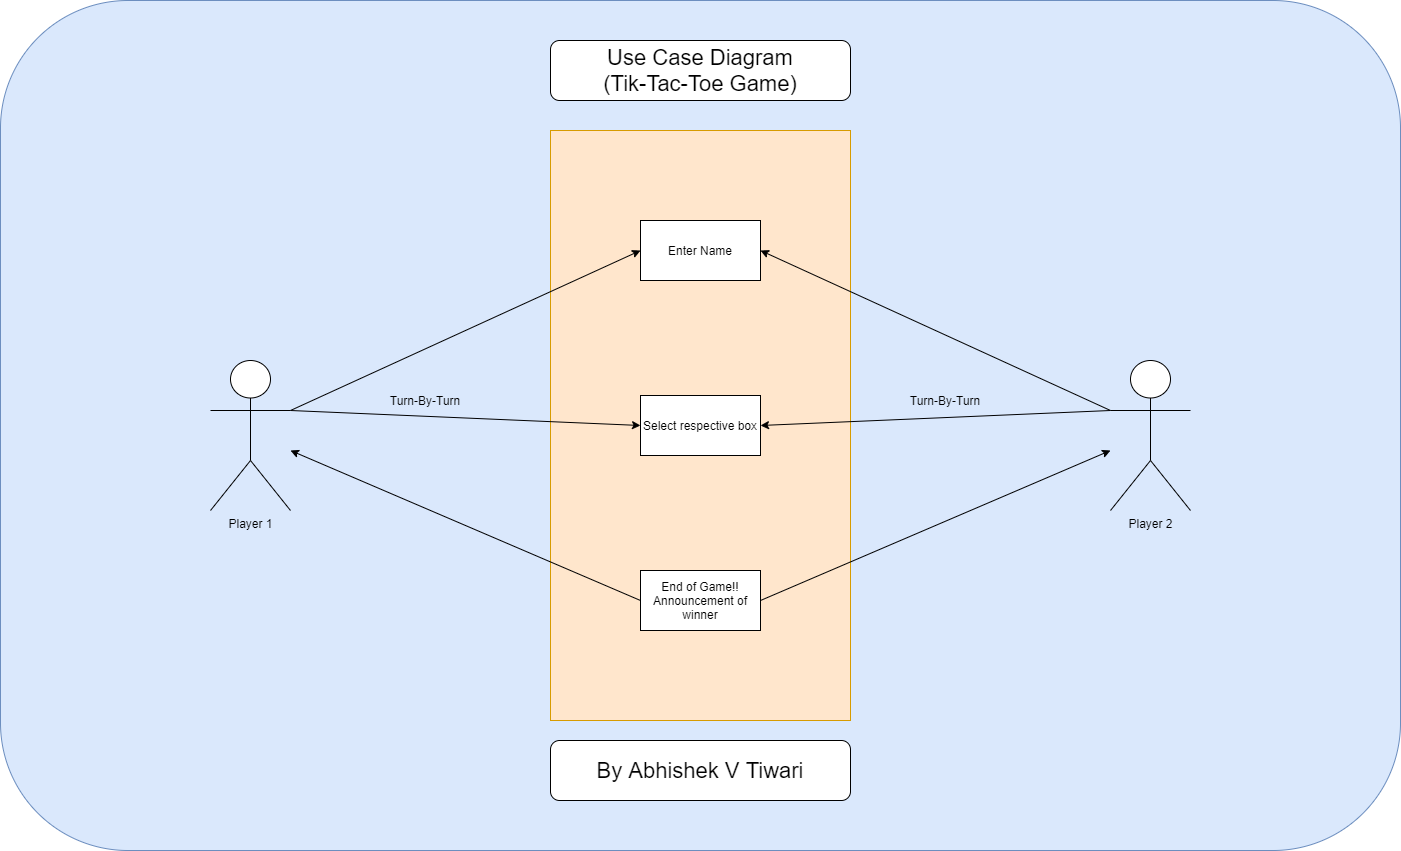

The diagram above was exported from draw.io. Its source (the exported page's mxGraphModel, read from the mxfile embedded in the PNG):
<mxGraphModel dx="1038" dy="628" grid="1" gridSize="10" guides="1" tooltips="1" connect="1" arrows="1" fold="1" page="1" pageScale="1" pageWidth="1400" pageHeight="850" math="0" shadow="0">
  <root>
    <mxCell id="0" />
    <mxCell id="1" parent="0" />
    <mxCell id="6kFuvKvVoJEQmGHY3dFT-6" value="" style="rounded=1;whiteSpace=wrap;html=1;fillColor=#dae8fc;strokeColor=#6c8ebf;" parent="1" vertex="1">
      <mxGeometry width="1400" height="850" as="geometry" />
    </mxCell>
    <mxCell id="6kFuvKvVoJEQmGHY3dFT-7" value="" style="rounded=0;whiteSpace=wrap;html=1;fillColor=#ffe6cc;strokeColor=#d79b00;" parent="1" vertex="1">
      <mxGeometry x="550" y="130" width="300" height="590" as="geometry" />
    </mxCell>
    <mxCell id="6kFuvKvVoJEQmGHY3dFT-1" value="Player 2" style="shape=umlActor;verticalLabelPosition=bottom;verticalAlign=top;html=1;outlineConnect=0;" parent="1" vertex="1">
      <mxGeometry x="1110" y="360" width="80" height="150" as="geometry" />
    </mxCell>
    <mxCell id="6kFuvKvVoJEQmGHY3dFT-2" value="Player 1" style="shape=umlActor;verticalLabelPosition=bottom;verticalAlign=top;html=1;outlineConnect=0;" parent="1" vertex="1">
      <mxGeometry x="210" y="360" width="80" height="150" as="geometry" />
    </mxCell>
    <mxCell id="6kFuvKvVoJEQmGHY3dFT-3" value="Select respective box" style="rounded=0;whiteSpace=wrap;html=1;" parent="1" vertex="1">
      <mxGeometry x="640" y="395" width="120" height="60" as="geometry" />
    </mxCell>
    <mxCell id="6kFuvKvVoJEQmGHY3dFT-4" value="Enter Name" style="rounded=0;whiteSpace=wrap;html=1;" parent="1" vertex="1">
      <mxGeometry x="640" y="220" width="120" height="60" as="geometry" />
    </mxCell>
    <mxCell id="6kFuvKvVoJEQmGHY3dFT-5" value="End of Game!!&lt;br&gt;Announcement of winner" style="rounded=0;whiteSpace=wrap;html=1;" parent="1" vertex="1">
      <mxGeometry x="640" y="570" width="120" height="60" as="geometry" />
    </mxCell>
    <mxCell id="FuwDLfth-mr805h1hzD3-3" value="" style="endArrow=classic;html=1;entryX=0;entryY=0.5;entryDx=0;entryDy=0;" parent="1" target="6kFuvKvVoJEQmGHY3dFT-4" edge="1">
      <mxGeometry width="50" height="50" relative="1" as="geometry">
        <mxPoint x="290" y="410" as="sourcePoint" />
        <mxPoint x="470" y="310" as="targetPoint" />
      </mxGeometry>
    </mxCell>
    <mxCell id="FuwDLfth-mr805h1hzD3-4" value="" style="endArrow=classic;html=1;entryX=1;entryY=0.5;entryDx=0;entryDy=0;exitX=0;exitY=0.3333333333333333;exitDx=0;exitDy=0;exitPerimeter=0;" parent="1" source="6kFuvKvVoJEQmGHY3dFT-1" target="6kFuvKvVoJEQmGHY3dFT-4" edge="1">
      <mxGeometry width="50" height="50" relative="1" as="geometry">
        <mxPoint x="740" y="436.0256410256411" as="sourcePoint" />
        <mxPoint x="1090" y="270" as="targetPoint" />
      </mxGeometry>
    </mxCell>
    <mxCell id="FuwDLfth-mr805h1hzD3-5" value="" style="endArrow=classic;html=1;exitX=1;exitY=0.3333333333333333;exitDx=0;exitDy=0;exitPerimeter=0;entryX=0;entryY=0.5;entryDx=0;entryDy=0;" parent="1" source="6kFuvKvVoJEQmGHY3dFT-2" target="6kFuvKvVoJEQmGHY3dFT-3" edge="1">
      <mxGeometry width="50" height="50" relative="1" as="geometry">
        <mxPoint x="680" y="390" as="sourcePoint" />
        <mxPoint x="730" y="340" as="targetPoint" />
        <Array as="points" />
      </mxGeometry>
    </mxCell>
    <mxCell id="FuwDLfth-mr805h1hzD3-6" value="" style="endArrow=classic;html=1;exitX=0;exitY=0.3333333333333333;exitDx=0;exitDy=0;exitPerimeter=0;entryX=1;entryY=0.5;entryDx=0;entryDy=0;" parent="1" source="6kFuvKvVoJEQmGHY3dFT-1" target="6kFuvKvVoJEQmGHY3dFT-3" edge="1">
      <mxGeometry width="50" height="50" relative="1" as="geometry">
        <mxPoint x="450" y="417.5" as="sourcePoint" />
        <mxPoint x="800" y="432.5" as="targetPoint" />
        <Array as="points" />
      </mxGeometry>
    </mxCell>
    <mxCell id="FuwDLfth-mr805h1hzD3-9" value="" style="endArrow=classic;html=1;exitX=0;exitY=0.5;exitDx=0;exitDy=0;" parent="1" source="6kFuvKvVoJEQmGHY3dFT-5" edge="1">
      <mxGeometry width="50" height="50" relative="1" as="geometry">
        <mxPoint x="430" y="580" as="sourcePoint" />
        <mxPoint x="290" y="450" as="targetPoint" />
      </mxGeometry>
    </mxCell>
    <mxCell id="FuwDLfth-mr805h1hzD3-10" value="" style="endArrow=classic;html=1;exitX=1;exitY=0.5;exitDx=0;exitDy=0;" parent="1" source="6kFuvKvVoJEQmGHY3dFT-5" edge="1">
      <mxGeometry width="50" height="50" relative="1" as="geometry">
        <mxPoint x="650" y="610" as="sourcePoint" />
        <mxPoint x="1110" y="450" as="targetPoint" />
        <Array as="points" />
      </mxGeometry>
    </mxCell>
    <mxCell id="FuwDLfth-mr805h1hzD3-12" value="&lt;font style=&quot;font-size: 22px&quot;&gt;Use Case Diagram&lt;br&gt;(Tik-Tac-Toe Game)&lt;/font&gt;" style="rounded=1;whiteSpace=wrap;html=1;" parent="1" vertex="1">
      <mxGeometry x="550" y="40" width="300" height="60" as="geometry" />
    </mxCell>
    <mxCell id="FuwDLfth-mr805h1hzD3-13" value="&lt;span style=&quot;font-size: 22px&quot;&gt;By Abhishek V Tiwari&lt;/span&gt;" style="rounded=1;whiteSpace=wrap;html=1;" parent="1" vertex="1">
      <mxGeometry x="550" y="740" width="300" height="60" as="geometry" />
    </mxCell>
    <mxCell id="vCKQacFemGEGzhgjSkoa-1" value="Turn-By-Turn" style="text;html=1;strokeColor=none;fillColor=none;align=center;verticalAlign=middle;whiteSpace=wrap;rounded=0;rotation=0;" vertex="1" parent="1">
      <mxGeometry x="380" y="390" width="90" height="20" as="geometry" />
    </mxCell>
    <mxCell id="vCKQacFemGEGzhgjSkoa-2" value="Turn-By-Turn" style="text;html=1;strokeColor=none;fillColor=none;align=center;verticalAlign=middle;whiteSpace=wrap;rounded=0;rotation=0;" vertex="1" parent="1">
      <mxGeometry x="900" y="390" width="90" height="20" as="geometry" />
    </mxCell>
  </root>
</mxGraphModel>